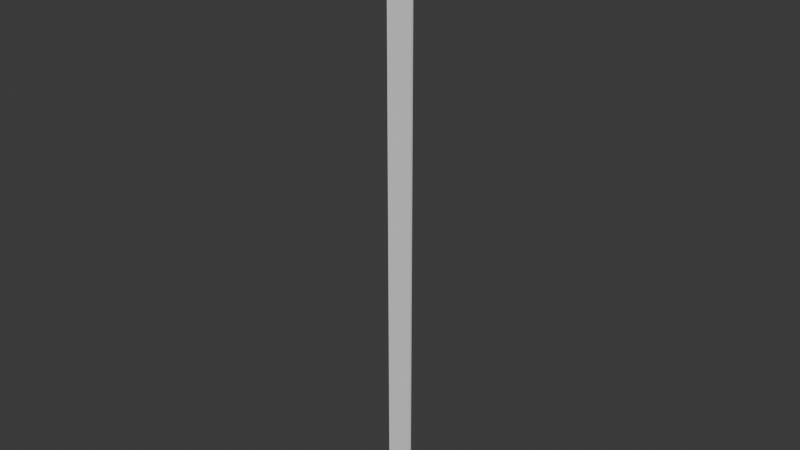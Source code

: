 # Source: kelpplane.blend  (saved by Blender 5.0.119; exported with 4.5.12 LTS)
import bpy
from mathutils import Matrix  # noqa: F401  (used for matrix-valued properties, if any)

bpy.ops.wm.read_factory_settings(use_empty=True)
scene = bpy.context.scene
scene.name = 'Scene'

# ---- collections
col_collection = bpy.data.collections.new('Collection'); scene.collection.children.link(col_collection)

# ---- world
world_world = bpy.data.worlds.new('World'); scene.world = world_world
world_world.use_nodes = True; world_world.node_tree.nodes.clear()
_N = world_world.node_tree.nodes; _L = world_world.node_tree.links
n0 = _N.new('ShaderNodeOutputWorld'); n0.name = 'World Output'; n0.location = (200, 100)
n1 = _N.new('ShaderNodeBackground'); n1.name = 'Background'; n1.location = (-200, 100)
n1.inputs[0].default_value = (0.05088, 0.05088, 0.05088, 1.0)
_L.new(n1.outputs[0], n0.inputs[0])
n0.is_active_output = True
world_world.color = (0.05088, 0.05088, 0.05088)
world_world.sun_shadow_jitter_overblur = 0.0

# ---- meshes
me_plane = bpy.data.meshes.new('Plane')
me_plane.from_pydata([(-1.0, -1.0, 0.0), (1.0, -1.0, 0.0), (-1.0, 1.0, 0.0), (1.0, 1.0, 0.0), (-0.5, -1.0, 0.0), (0.0, -1.0, 0.0), (0.5, -1.0, 0.0), (0.5, 1.0, 0.0), (0.0, 1.0, 0.0), (-0.5, 1.0, 0.0), (-1.0, 0.6667, 0.0), (-1.0, 0.3333, 0.0), (-1.0, -2.98e-08, 0.0), (-1.0, -0.3333, 0.0), (-1.0, -0.6667, 0.0), (1.0, -0.6667, 0.0), (1.0, -0.3333, 0.0), (1.0, 2.98e-08, 0.0), (1.0, 0.3333, 0.0), (1.0, 0.6667, 0.0), (-0.5, -0.6667, 0.0), (-0.5, -0.3333, 0.0), (-0.5, 2.98e-08, 0.0), (-0.5, 0.3333, 0.0), (-0.5, 0.6667, 0.0), (0.0, -0.6667, 0.0), (0.0, -0.3333, 0.0), (0.0, 2.98e-08, 0.0), (0.0, 0.3333, 0.0), (0.0, 0.6667, 0.0), (0.5, -0.6667, 0.0), (0.5, -0.3333, 0.0), (0.5, 2.98e-08, 0.0), (0.5, 0.3333, 0.0), (0.5, 0.6667, 0.0), (-1.0, -0.6667, 0.03272), (-1.0, -1.0, 0.03272), (0.5, -1.0, 0.03272), (1.0, -1.0, 0.03272), (1.0, 0.6667, 0.03272), (1.0, 1.0, 0.03272), (-0.5, 1.0, 0.03272), (-1.0, 1.0, 0.03272), (-0.5, -1.0, 0.03272), (0.0, -1.0, 0.03272), (0.5, 1.0, 0.03272), (0.0, 1.0, 0.03272), (-0.5, 0.6667, 0.03272), (0.0, 0.6667, 0.03272), (0.5, 0.6667, 0.03272), (-1.0, 0.6667, 0.03272), (-1.0, 0.3333, 0.03272), (-1.0, -2.98e-08, 0.03272), (-1.0, -0.3333, 0.03272), (1.0, -0.6667, 0.03272), (1.0, -0.3333, 0.03272), (1.0, 2.98e-08, 0.03272), (1.0, 0.3333, 0.03272), (-0.5, -0.6667, 0.03272), (-0.5, -0.3333, 0.03272), (-0.5, 2.98e-08, 0.03272), (-0.5, 0.3333, 0.03272), (0.0, -0.6667, 0.03272), (0.0, -0.3333, 0.03272), (0.0, 2.98e-08, 0.03272), (0.0, 0.3333, 0.03272), (0.5, -0.6667, 0.03272), (0.5, -0.3333, 0.03272), (0.5, 2.98e-08, 0.03272), (0.5, 0.3333, 0.03272)], [], [(34, 7, 3, 19), (10, 2, 9, 24), (24, 9, 8, 29), (29, 8, 7, 34), (5, 25, 30, 6), (25, 26, 31, 30), (26, 27, 32, 31), (27, 28, 33, 32), (28, 29, 34, 33), (4, 20, 25, 5), (20, 21, 26, 25), (21, 22, 27, 26), (22, 23, 28, 27), (23, 24, 29, 28), (0, 14, 20, 4), (14, 13, 21, 20), (13, 12, 22, 21), (12, 11, 23, 22), (11, 10, 24, 23), (6, 30, 15, 1), (30, 31, 16, 15), (31, 32, 17, 16), (32, 33, 18, 17), (33, 34, 19, 18), (49, 39, 40, 45), (50, 47, 41, 42), (47, 48, 46, 41), (48, 49, 45, 46), (44, 37, 66, 62), (62, 66, 67, 63), (63, 67, 68, 64), (64, 68, 69, 65), (65, 69, 49, 48), (43, 44, 62, 58), (58, 62, 63, 59), (59, 63, 64, 60), (60, 64, 65, 61), (61, 65, 48, 47), (36, 43, 58, 35), (35, 58, 59, 53), (53, 59, 60, 52), (52, 60, 61, 51), (51, 61, 47, 50), (37, 38, 54, 66), (66, 54, 55, 67), (67, 55, 56, 68), (68, 56, 57, 69), (69, 57, 39, 49), (13, 14, 35, 53), (9, 2, 42, 41), (1, 15, 54, 38), (0, 4, 43, 36), (15, 16, 55, 54), (4, 5, 44, 43), (16, 17, 56, 55), (2, 10, 50, 42), (5, 6, 37, 44), (17, 18, 57, 56), (10, 11, 51, 50), (3, 7, 45, 40), (18, 19, 39, 57), (14, 0, 36, 35), (11, 12, 52, 51), (7, 8, 46, 45), (6, 1, 38, 37), (12, 13, 53, 52), (8, 9, 41, 46), (19, 3, 40, 39)])
_uv = me_plane.uv_layers.new(name='UVMap')
_uv.uv.foreach_set('vector', [0.75, 0.8333, 0.75, 1.0, 1.0, 1.0, 1.0, 0.8333, 0.0, 0.8333, 0.0, 1.0, 0.25, 1.0, 0.25, 0.8333, 0.25, 0.8333, 0.25, 1.0, 0.5, 1.0, 0.5, 0.8333, 0.5, 0.8333, 0.5, 1.0, 0.75, 1.0, 0.75, 0.8333, 0.5, 0.0, 0.5, 0.1667, 0.75, 0.1667, 0.75, 0.0, 0.5, 0.1667, 0.5, 0.3333, 0.75, 0.3333, 0.75, 0.1667, 0.5, 0.3333, 0.5, 0.5, 0.75, 0.5, 0.75, 0.3333, 0.5, 0.5, 0.5, 0.6667, 0.75, 0.6667, 0.75, 0.5, 0.5, 0.6667, 0.5, 0.8333, 0.75, 0.8333, 0.75, 0.6667, 0.25, 0.0, 0.25, 0.1667, 0.5, 0.1667, 0.5, 0.0, 0.25, 0.1667, 0.25, 0.3333, 0.5, 0.3333, 0.5, 0.1667, 0.25, 0.3333, 0.25, 0.5, 0.5, 0.5, 0.5, 0.3333, 0.25, 0.5, 0.25, 0.6667, 0.5, 0.6667, 0.5, 0.5, 0.25, 0.6667, 0.25, 0.8333, 0.5, 0.8333, 0.5, 0.6667, 0.0, 0.0, 0.0, 0.1667, 0.25, 0.1667, 0.25, 0.0, 0.0, 0.1667, 0.0, 0.3333, 0.25, 0.3333, 0.25, 0.1667, 0.0, 0.3333, 0.0, 0.5, 0.25, 0.5, 0.25, 0.3333, 0.0, 0.5, 0.0, 0.6667, 0.25, 0.6667, 0.25, 0.5, 0.0, 0.6667, 0.0, 0.8333, 0.25, 0.8333, 0.25, 0.6667, 0.75, 0.0, 0.75, 0.1667, 1.0, 0.1667, 1.0, 0.0, 0.75, 0.1667, 0.75, 0.3333, 1.0, 0.3333, 1.0, 0.1667, 0.75, 0.3333, 0.75, 0.5, 1.0, 0.5, 1.0, 0.3333, 0.75, 0.5, 0.75, 0.6667, 1.0, 0.6667, 1.0, 0.5, 0.75, 0.6667, 0.75, 0.8333, 1.0, 0.8333, 1.0, 0.6667, 0.75, 0.8333, 1.0, 0.8333, 1.0, 1.0, 0.75, 1.0, 0.0, 0.8333, 0.25, 0.8333, 0.25, 1.0, 0.0, 1.0, 0.25, 0.8333, 0.5, 0.8333, 0.5, 1.0, 0.25, 1.0, 0.5, 0.8333, 0.75, 0.8333, 0.75, 1.0, 0.5, 1.0, 0.5, 0.0, 0.75, 0.0, 0.75, 0.1667, 0.5, 0.1667, 0.5, 0.1667, 0.75, 0.1667, 0.75, 0.3333, 0.5, 0.3333, 0.5, 0.3333, 0.75, 0.3333, 0.75, 0.5, 0.5, 0.5, 0.5, 0.5, 0.75, 0.5, 0.75, 0.6667, 0.5, 0.6667, 0.5, 0.6667, 0.75, 0.6667, 0.75, 0.8333, 0.5, 0.8333, 0.25, 0.0, 0.5, 0.0, 0.5, 0.1667, 0.25, 0.1667, 0.25, 0.1667, 0.5, 0.1667, 0.5, 0.3333, 0.25, 0.3333, 0.25, 0.3333, 0.5, 0.3333, 0.5, 0.5, 0.25, 0.5, 0.25, 0.5, 0.5, 0.5, 0.5, 0.6667, 0.25, 0.6667, 0.25, 0.6667, 0.5, 0.6667, 0.5, 0.8333, 0.25, 0.8333, 0.0, 0.0, 0.25, 0.0, 0.25, 0.1667, 0.0, 0.1667, 0.0, 0.1667, 0.25, 0.1667, 0.25, 0.3333, 0.0, 0.3333, 0.0, 0.3333, 0.25, 0.3333, 0.25, 0.5, 0.0, 0.5, 0.0, 0.5, 0.25, 0.5, 0.25, 0.6667, 0.0, 0.6667, 0.0, 0.6667, 0.25, 0.6667, 0.25, 0.8333, 0.0, 0.8333, 0.75, 0.0, 1.0, 0.0, 1.0, 0.1667, 0.75, 0.1667, 0.75, 0.1667, 1.0, 0.1667, 1.0, 0.3333, 0.75, 0.3333, 0.75, 0.3333, 1.0, 0.3333, 1.0, 0.5, 0.75, 0.5, 0.75, 0.5, 1.0, 0.5, 1.0, 0.6667, 0.75, 0.6667, 0.75, 0.6667, 1.0, 0.6667, 1.0, 0.8333, 0.75, 0.8333, 0.0, 0.3333, 0.0, 0.1667, 0.0, 0.1667, 0.0, 0.3333, 0.25, 1.0, 0.0, 1.0, 0.0, 1.0, 0.25, 1.0, 1.0, 0.0, 1.0, 0.1667, 1.0, 0.1667, 1.0, 0.0, 0.0, 0.0, 0.25, 0.0, 0.25, 0.0, 0.0, 0.0, 1.0, 0.1667, 1.0, 0.3333, 1.0, 0.3333, 1.0, 0.1667, 0.25, 0.0, 0.5, 0.0, 0.5, 0.0, 0.25, 0.0, 1.0, 0.3333, 1.0, 0.5, 1.0, 0.5, 1.0, 0.3333, 0.0, 1.0, 0.0, 0.8333, 0.0, 0.8333, 0.0, 1.0, 0.5, 0.0, 0.75, 0.0, 0.75, 0.0, 0.5, 0.0, 1.0, 0.5, 1.0, 0.6667, 1.0, 0.6667, 1.0, 0.5, 0.0, 0.8333, 0.0, 0.6667, 0.0, 0.6667, 0.0, 0.8333, 1.0, 1.0, 0.75, 1.0, 0.75, 1.0, 1.0, 1.0, 1.0, 0.6667, 1.0, 0.8333, 1.0, 0.8333, 1.0, 0.6667, 0.0, 0.1667, 0.0, 0.0, 0.0, 0.0, 0.0, 0.1667, 0.0, 0.6667, 0.0, 0.5, 0.0, 0.5, 0.0, 0.6667, 0.75, 1.0, 0.5, 1.0, 0.5, 1.0, 0.75, 1.0, 0.75, 0.0, 1.0, 0.0, 1.0, 0.0, 0.75, 0.0, 0.0, 0.5, 0.0, 0.3333, 0.0, 0.3333, 0.0, 0.5, 0.5, 1.0, 0.25, 1.0, 0.25, 1.0, 0.5, 1.0, 1.0, 0.8333, 1.0, 1.0, 1.0, 1.0, 1.0, 0.8333])
me_plane.update()

# ---- objects
ob_plane = bpy.data.objects.new('Plane', me_plane)

# ---- transforms, parenting, visibility, modifiers, constraints
ob_plane.location = (0.0, 0.0, 4.495)
ob_plane.rotation_euler = (1.571, -0.0, 0.0)
ob_plane.scale = (0.1929, 4.536, 1.0)

# ---- collection membership
col_collection.objects.link(ob_plane)

# ---- scene / render settings (as saved in the file)
scene.frame_start = 1; scene.frame_end = 250; scene.frame_set(1)
scene.render.engine = 'BLENDER_EEVEE_NEXT'
scene.render.bake_bias = 0.0
scene.render.bake_samples = 0
scene.cycles.sampling_pattern = 'TABULATED_SOBOL'
scene.eevee.use_volume_custom_range = False
bpy.context.view_layer.update()

# ---- added for rendering (the .blend has no active camera and no usable light): camera, sun
cam_auto = bpy.data.cameras.new('AutoCamera')
cam_auto.lens = 50.0
cam_auto.sensor_width = 36.0
cam_auto.clip_end = 1000.0
ob_auto_camera = bpy.data.objects.new('AutoCamera', cam_auto)
scene.collection.objects.link(ob_auto_camera)
ob_auto_camera.location = (8.40057, -10.097, 11.2154)
ob_auto_camera.rotation_euler = (1.09748, -7.21219e-08, 0.694738)
scene.camera = ob_auto_camera
light_auto_sun = bpy.data.lights.new('AutoSun', 'SUN')
light_auto_sun.energy = 3.0
light_auto_sun.angle = 0.0523599
ob_auto_sun = bpy.data.objects.new('AutoSun', light_auto_sun)
scene.collection.objects.link(ob_auto_sun)
ob_auto_sun.rotation_euler = (0.872665, 0.174533, 0.523599)
bpy.context.view_layer.update()

